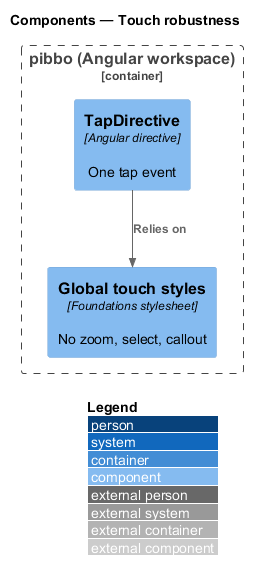

The diagram above was rendered by PlantUML. Its source (embedded in the PNG):
@startuml
!include <C4/C4_Component>
LAYOUT_WITH_LEGEND()
title Components — Touch robustness
Container_Boundary(b, "pibbo (Angular workspace)") {
  Component(tap, "TapDirective", "Angular directive", "One tap event")
  Component(css, "Global touch styles", "Foundations stylesheet", "No zoom, select, callout")
}
Rel(tap, css, "Relies on")
@enduml